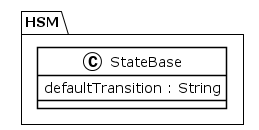

The diagram above was rendered by PlantUML. Its source (embedded in the PNG):
@startuml
!theme plain
package HSM {
class StateBase {
	 defaultTransition : String
}
}
@enduml